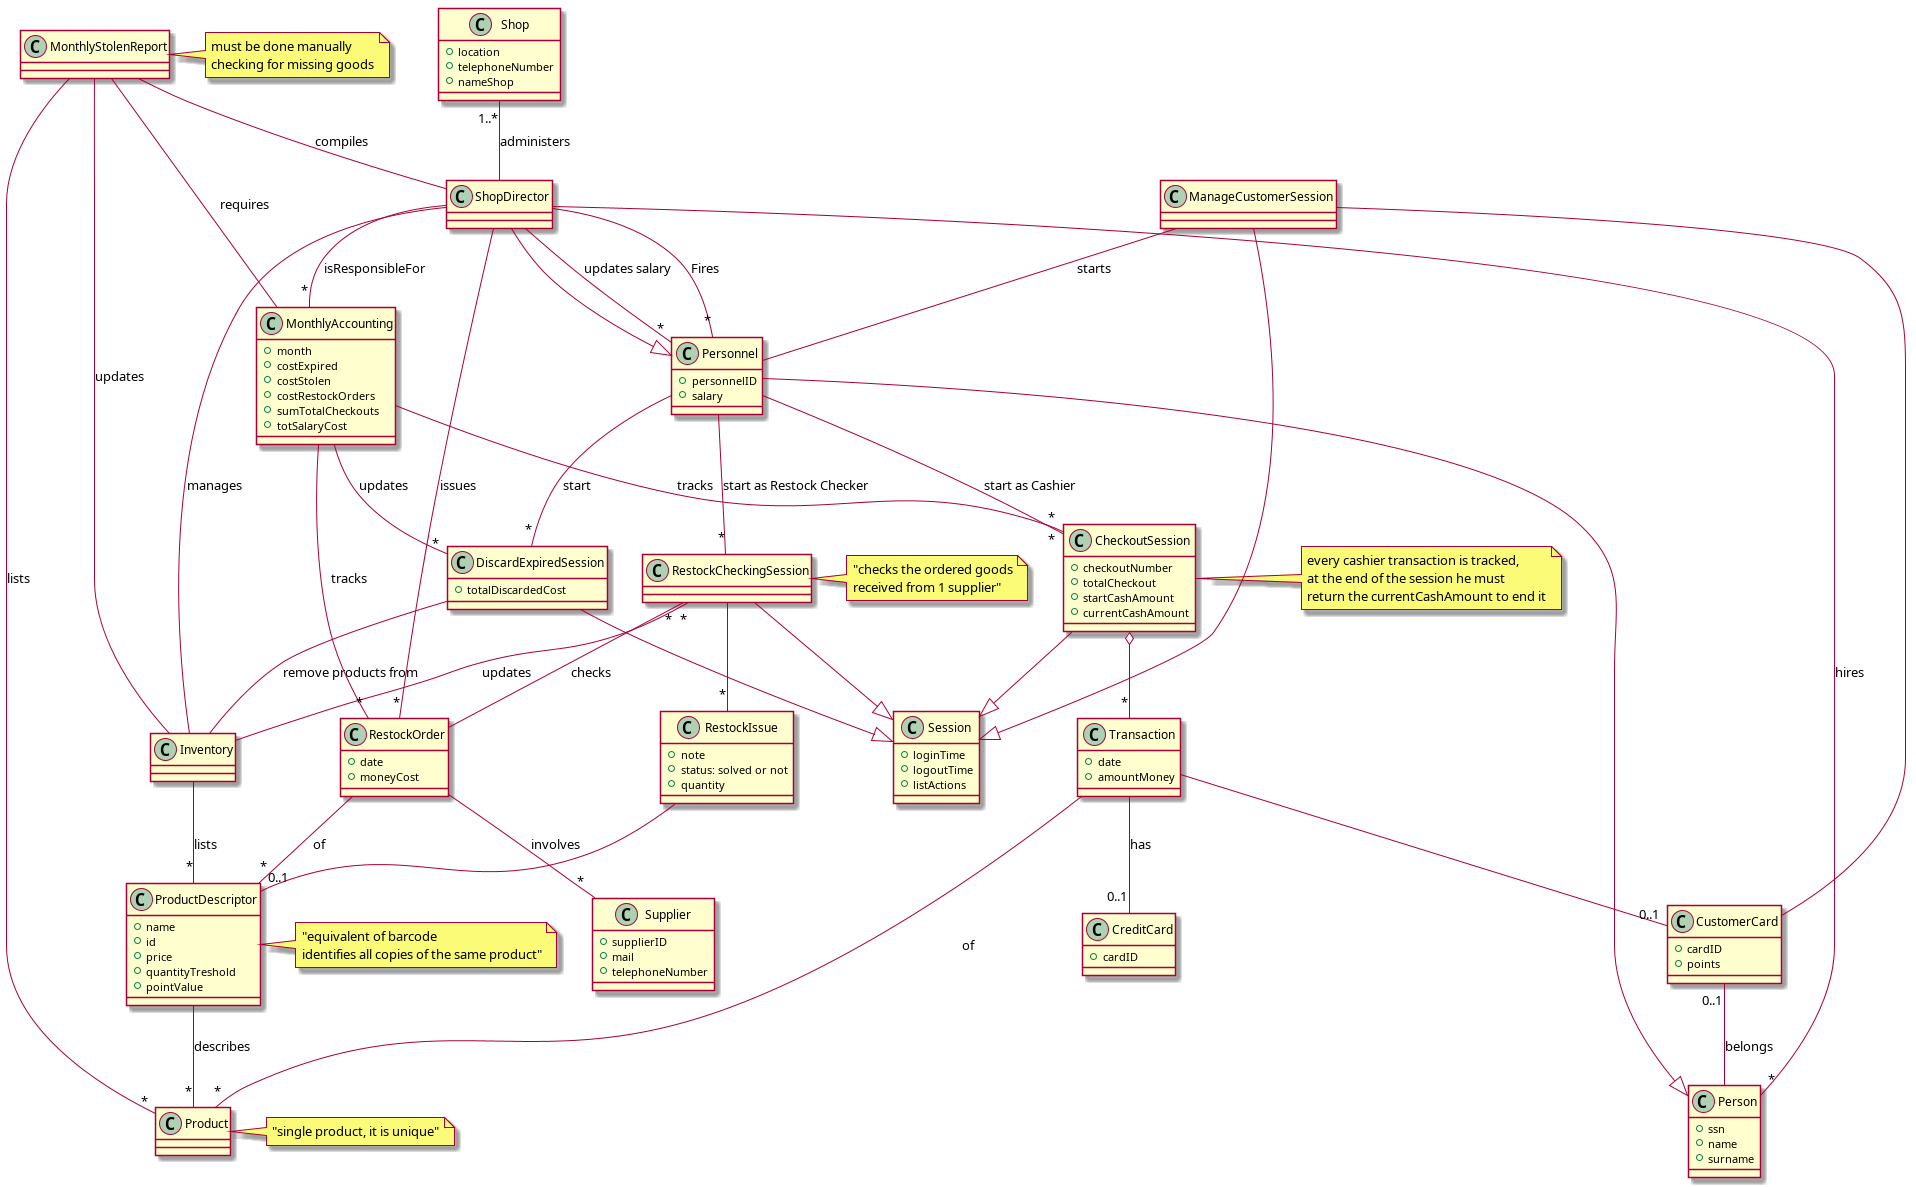

The diagram above was rendered by PlantUML. Its source (embedded in the PNG):
@startuml
class Shop{
        +location
        +telephoneNumber
        +nameShop
}
class RestockOrder{
        +date
        +moneyCost
}
class Supplier{
        +supplierID
        +mail
        +telephoneNumber
}
class Transaction{
        +date
        +amountMoney
}

class CreditCard{
        +cardID
}

class Product{
}

note right: "single product, it is unique"
class Inventory{
        
}
class CustomerCard{
        +cardID
        +points
}
class ProductDescriptor{
       +name
       +id
       +price
       +quantityTreshold
       +pointValue
}
note right: "equivalent of barcode\nidentifies all copies of the same product"

class Person{
        +ssn
        +name
        +surname
}
class Personnel{
        +personnelID
        +salary
}

class Session{
        +loginTime
        +logoutTime
        +listActions
}

class CheckoutSession{
        +checkoutNumber
        +totalCheckout
        +startCashAmount
        +currentCashAmount
}
note right : every cashier transaction is tracked,\nat the end of the session he must\nreturn the currentCashAmount to end it
class MonthlyAccounting{
        +month
        +costExpired
        +costStolen
        +costRestockOrders
        +sumTotalCheckouts
        +totSalaryCost
}
class DiscardExpiredSession{
        +totalDiscardedCost
}

class ManageCustomerSession{
}

class MonthlyStolenReport{
        
}
note right : must be done manually\nchecking for missing goods
class RestockCheckingSession{
}
note right: "checks the ordered goods\nreceived from 1 supplier"
class RestockIssue{
        +note
        +status: solved or not 
        +quantity
}
RestockCheckingSession "*" -- RestockOrder : checks
RestockCheckingSession --|> Session
RestockCheckingSession -- "*" RestockIssue
RestockIssue -- "0..1" ProductDescriptor


CheckoutSession --|> Session
CheckoutSession o-- "*" Transaction

ManageCustomerSession --|> Session
ManageCustomerSession -- CustomerCard
ManageCustomerSession -- Personnel: starts

Shop "1..*" -- ShopDirector :administers
ShopDirector -- "*" RestockOrder :issues
Inventory -- "*" ProductDescriptor :lists
ProductDescriptor -- "*" Product :describes
RestockCheckingSession "*" -- Inventory :updates
RestockOrder -- "*" ProductDescriptor : of
RestockOrder -- "*" Supplier :involves
Transaction -- "*" Product :of
Transaction -- "0..1" CustomerCard
Transaction -- "0..1" CreditCard: has
CustomerCard "0..1" -- Person :belongs
Personnel --|> Person
Personnel -- "*" CheckoutSession : start as Cashier
Personnel -- "*" RestockCheckingSession : start as Restock Checker
ShopDirector --|> Personnel
ShopDirector -- "*" Personnel : updates salary
ShopDirector -- "*" Personnel : Fires
ShopDirector -- "*" Person :hires
ShopDirector -- Inventory: manages
DiscardExpiredSession -- Inventory: remove products from
DiscardExpiredSession --|> Session
Personnel -- "*" DiscardExpiredSession : start
ShopDirector -- "*" MonthlyAccounting : isResponsibleFor
MonthlyAccounting -- "*" CheckoutSession :tracks
MonthlyAccounting -- "*" DiscardExpiredSession: updates
MonthlyAccounting -- "*" RestockOrder :tracks
MonthlyStolenReport -- MonthlyAccounting :requires
MonthlyStolenReport -- "*" Product :lists
MonthlyStolenReport -- Inventory :updates
MonthlyStolenReport -- ShopDirector: compiles

@enduml